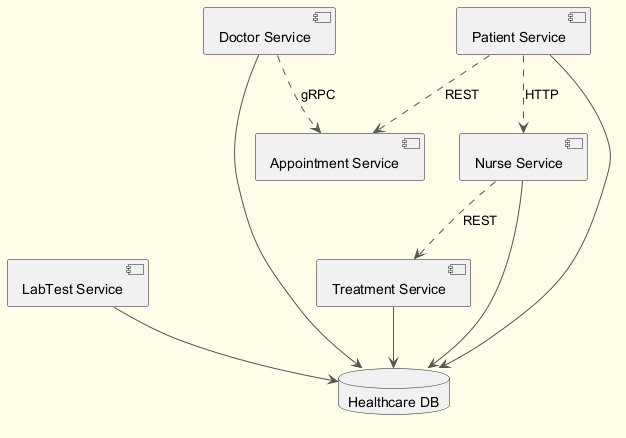

The diagram above was rendered by PlantUML. Its source (embedded in the PNG):
@startuml
skinparam backgroundColor #FFFDE7
skinparam classBackgroundColor #FFF9C4
skinparam classBorderColor #F57F17
skinparam ArrowColor #555555
component "LabTest Service" as C_LabTestService
component "Appointment Service" as C_AppointmentService
component "Doctor Service" as C_DoctorService
component "Nurse Service" as C_NurseService
component "Patient Service" as C_PatientService
component "Treatment Service" as C_TreatmentService
database "Healthcare DB" as DB_healthcare
C_LabTestService --> DB_healthcare
C_DoctorService --> DB_healthcare
C_NurseService --> DB_healthcare
C_PatientService --> DB_healthcare
C_TreatmentService --> DB_healthcare
C_NurseService ..> C_TreatmentService : REST
C_PatientService ..> C_NurseService : HTTP
C_DoctorService ..> C_AppointmentService : gRPC
C_PatientService ..> C_AppointmentService : REST
@enduml